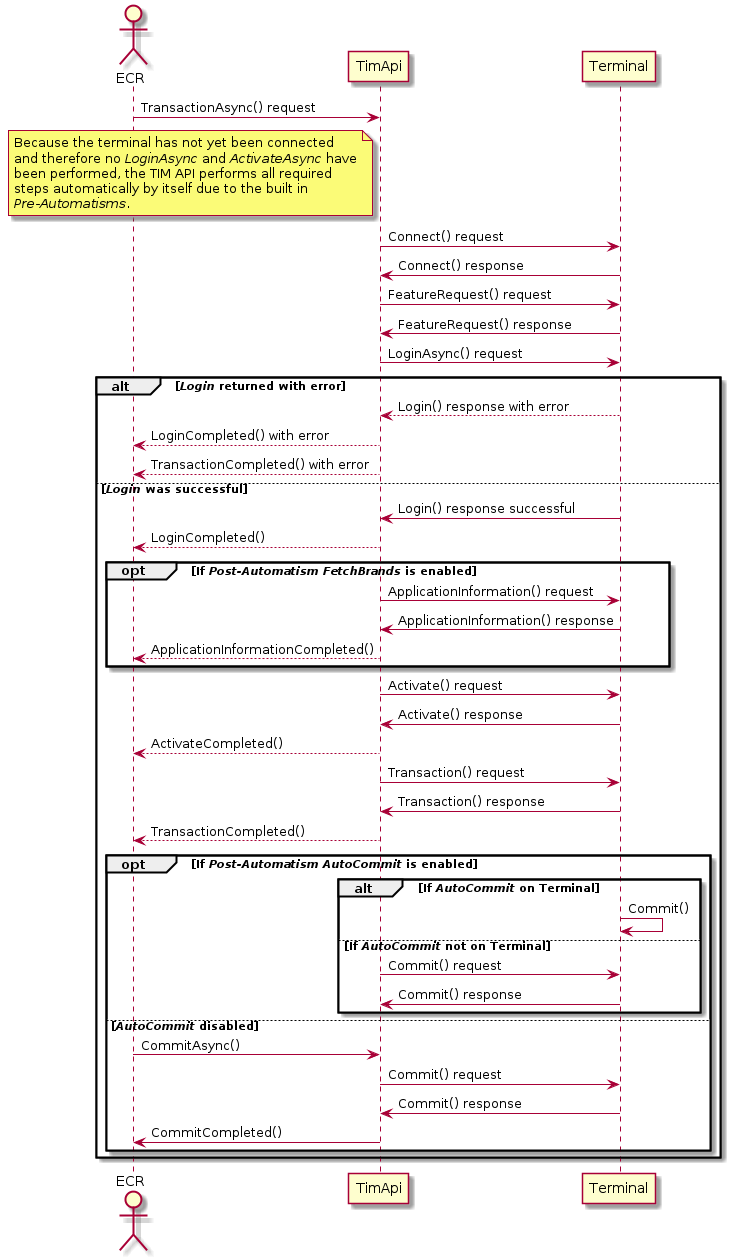

The diagram above was rendered by PlantUML. Its source (embedded in the PNG):
@startuml
actor ECR
participant TimApi
participant Terminal

ECR -> TimApi: TransactionAsync() request

note left of TimApi
  Because the terminal has not yet been connected
  and therefore no //LoginAsync// and //ActivateAsync// have
  been performed, the TIM API performs all required
  steps automatically by itself due to the built in
  //Pre-Automatisms//.
end note

TimApi -> Terminal: Connect() request
Terminal -> TimApi: Connect() response

TimApi -> Terminal: FeatureRequest() request
Terminal -> TimApi: FeatureRequest() response

TimApi -> Terminal: LoginAsync() request

alt //Login// returned with error

Terminal --> TimApi: Login() response with error
TimApi --> ECR: LoginCompleted() with error
TimApi --> ECR: TransactionCompleted() with error
else //Login// was successful
Terminal -> TimApi: Login() response successful
TimApi --> ECR: LoginCompleted()

opt If //Post-Automatism// //FetchBrands// is enabled
TimApi -> Terminal: ApplicationInformation() request
Terminal -> TimApi: ApplicationInformation() response

TimApi --> ECR: ApplicationInformationCompleted()
end

TimApi -> Terminal: Activate() request
Terminal -> TimApi: Activate() response

TimApi --> ECR: ActivateCompleted()

TimApi -> Terminal: Transaction() request
Terminal -> TimApi: Transaction() response

TimApi --> ECR: TransactionCompleted()


opt If //Post-Automatism// //AutoCommit// is enabled
alt If //AutoCommit// on Terminal
Terminal -> Terminal: Commit()
else If //AutoCommit// not on Terminal
TimApi -> Terminal: Commit() request
Terminal -> TimApi: Commit() response
end

else //AutoCommit// disabled
ECR -> TimApi: CommitAsync()
TimApi -> Terminal: Commit() request
Terminal -> TimApi: Commit() response
TimApi -> ECR: CommitCompleted()
end

end

@enduml